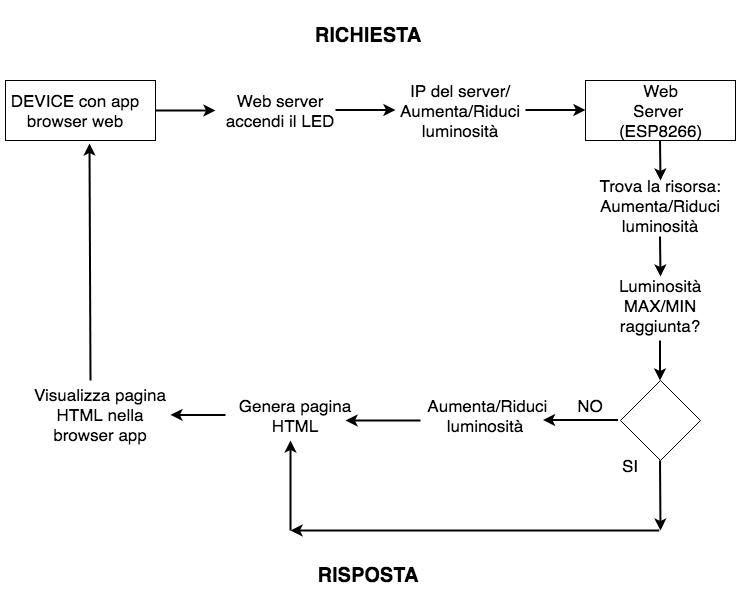

The diagram above was exported from draw.io. Its source (the exported page's mxGraphModel, read from the mxfile embedded in the PNG):
<mxGraphModel dx="946" dy="676" grid="1" gridSize="10" guides="1" tooltips="1" connect="1" arrows="1" fold="1" page="1" pageScale="1" pageWidth="850" pageHeight="1100" math="0" shadow="0">
  <root>
    <mxCell id="0" />
    <mxCell id="1" parent="0" />
    <mxCell id="Hh4Rh1zjA2xooJ5f-o6d-1" value="&lt;b&gt;&lt;font style=&quot;font-size: 20px&quot;&gt;RICHIESTA&lt;/font&gt;&lt;/b&gt;" style="text;html=1;strokeColor=none;fillColor=none;align=center;verticalAlign=middle;whiteSpace=wrap;rounded=0;" vertex="1" parent="1">
      <mxGeometry x="360" y="70" width="130" height="70" as="geometry" />
    </mxCell>
    <mxCell id="Hh4Rh1zjA2xooJ5f-o6d-2" value="&lt;b&gt;&lt;font style=&quot;font-size: 20px&quot;&gt;RISPOSTA&lt;/font&gt;&lt;/b&gt;" style="text;html=1;strokeColor=none;fillColor=none;align=center;verticalAlign=middle;whiteSpace=wrap;rounded=0;" vertex="1" parent="1">
      <mxGeometry x="360" y="610" width="130" height="70" as="geometry" />
    </mxCell>
    <mxCell id="Hh4Rh1zjA2xooJ5f-o6d-3" value="" style="rounded=0;whiteSpace=wrap;html=1;" vertex="1" parent="1">
      <mxGeometry x="62" y="150" width="150" height="60" as="geometry" />
    </mxCell>
    <mxCell id="Hh4Rh1zjA2xooJ5f-o6d-4" value="&lt;font style=&quot;font-size: 17px&quot;&gt;DEVICE con app browser web&lt;/font&gt;" style="text;html=1;strokeColor=none;fillColor=none;align=center;verticalAlign=middle;whiteSpace=wrap;rounded=0;" vertex="1" parent="1">
      <mxGeometry x="57" y="170" width="150" height="20" as="geometry" />
    </mxCell>
    <mxCell id="Hh4Rh1zjA2xooJ5f-o6d-5" value="" style="endArrow=classic;html=1;strokeWidth=2;" edge="1" parent="1">
      <mxGeometry width="50" height="50" relative="1" as="geometry">
        <mxPoint x="212" y="180" as="sourcePoint" />
        <mxPoint x="272" y="180" as="targetPoint" />
        <Array as="points" />
      </mxGeometry>
    </mxCell>
    <mxCell id="Hh4Rh1zjA2xooJ5f-o6d-6" value="&lt;font style=&quot;font-size: 17px&quot;&gt;Web server accendi il LED&lt;/font&gt;" style="text;html=1;strokeColor=none;fillColor=none;align=center;verticalAlign=middle;whiteSpace=wrap;rounded=0;" vertex="1" parent="1">
      <mxGeometry x="272" y="175" width="130" height="10" as="geometry" />
    </mxCell>
    <mxCell id="Hh4Rh1zjA2xooJ5f-o6d-7" value="" style="endArrow=classic;html=1;strokeWidth=2;" edge="1" parent="1">
      <mxGeometry width="50" height="50" relative="1" as="geometry">
        <mxPoint x="392" y="179.5" as="sourcePoint" />
        <mxPoint x="452" y="179.5" as="targetPoint" />
        <Array as="points" />
      </mxGeometry>
    </mxCell>
    <mxCell id="Hh4Rh1zjA2xooJ5f-o6d-8" value="&lt;font style=&quot;font-size: 17px&quot;&gt;IP del server/ Aumenta/Riduci luminosità&lt;/font&gt;" style="text;html=1;strokeColor=none;fillColor=none;align=center;verticalAlign=middle;whiteSpace=wrap;rounded=0;" vertex="1" parent="1">
      <mxGeometry x="452" y="175" width="130" height="10" as="geometry" />
    </mxCell>
    <mxCell id="Hh4Rh1zjA2xooJ5f-o6d-9" value="" style="endArrow=classic;html=1;strokeWidth=2;" edge="1" parent="1">
      <mxGeometry width="50" height="50" relative="1" as="geometry">
        <mxPoint x="582" y="179.5" as="sourcePoint" />
        <mxPoint x="642" y="179.5" as="targetPoint" />
        <Array as="points" />
      </mxGeometry>
    </mxCell>
    <mxCell id="Hh4Rh1zjA2xooJ5f-o6d-10" value="" style="rounded=0;whiteSpace=wrap;html=1;" vertex="1" parent="1">
      <mxGeometry x="642" y="150" width="150" height="60" as="geometry" />
    </mxCell>
    <mxCell id="Hh4Rh1zjA2xooJ5f-o6d-11" value="&lt;font style=&quot;font-size: 17px&quot;&gt;Web Server&amp;nbsp; (ESP8266)&lt;/font&gt;" style="text;html=1;strokeColor=none;fillColor=none;align=center;verticalAlign=middle;whiteSpace=wrap;rounded=0;" vertex="1" parent="1">
      <mxGeometry x="674.5" y="170" width="85" height="20" as="geometry" />
    </mxCell>
    <mxCell id="Hh4Rh1zjA2xooJ5f-o6d-12" value="" style="endArrow=classic;html=1;strokeWidth=2;" edge="1" parent="1">
      <mxGeometry width="50" height="50" relative="1" as="geometry">
        <mxPoint x="716.5" y="210" as="sourcePoint" />
        <mxPoint x="717" y="250" as="targetPoint" />
      </mxGeometry>
    </mxCell>
    <mxCell id="Hh4Rh1zjA2xooJ5f-o6d-13" value="&lt;font style=&quot;font-size: 17px&quot;&gt;Trova la risorsa: Aumenta/Riduci luminosità&lt;/font&gt;" style="text;html=1;strokeColor=none;fillColor=none;align=center;verticalAlign=middle;whiteSpace=wrap;rounded=0;" vertex="1" parent="1">
      <mxGeometry x="652" y="270" width="130" height="10" as="geometry" />
    </mxCell>
    <mxCell id="Hh4Rh1zjA2xooJ5f-o6d-14" value="" style="endArrow=classic;html=1;strokeWidth=2;" edge="1" parent="1">
      <mxGeometry width="50" height="50" relative="1" as="geometry">
        <mxPoint x="716.5" y="306" as="sourcePoint" />
        <mxPoint x="717" y="346" as="targetPoint" />
        <Array as="points" />
      </mxGeometry>
    </mxCell>
    <mxCell id="Hh4Rh1zjA2xooJ5f-o6d-15" value="&lt;font style=&quot;font-size: 17px&quot;&gt;Luminosità MAX/MIN raggiunta?&lt;/font&gt;" style="text;html=1;strokeColor=none;fillColor=none;align=center;verticalAlign=middle;whiteSpace=wrap;rounded=0;" vertex="1" parent="1">
      <mxGeometry x="652" y="370" width="130" height="10" as="geometry" />
    </mxCell>
    <mxCell id="Hh4Rh1zjA2xooJ5f-o6d-16" value="" style="rhombus;whiteSpace=wrap;html=1;" vertex="1" parent="1">
      <mxGeometry x="677" y="450" width="80" height="80" as="geometry" />
    </mxCell>
    <mxCell id="Hh4Rh1zjA2xooJ5f-o6d-17" value="" style="endArrow=classic;html=1;strokeWidth=2;" edge="1" parent="1">
      <mxGeometry width="50" height="50" relative="1" as="geometry">
        <mxPoint x="716.5" y="410" as="sourcePoint" />
        <mxPoint x="716.5" y="450" as="targetPoint" />
        <Array as="points" />
      </mxGeometry>
    </mxCell>
    <mxCell id="Hh4Rh1zjA2xooJ5f-o6d-18" value="" style="endArrow=classic;html=1;strokeWidth=2;" edge="1" parent="1">
      <mxGeometry width="50" height="50" relative="1" as="geometry">
        <mxPoint x="674.5" y="489.5" as="sourcePoint" />
        <mxPoint x="599.5" y="489.5" as="targetPoint" />
        <Array as="points" />
      </mxGeometry>
    </mxCell>
    <mxCell id="Hh4Rh1zjA2xooJ5f-o6d-20" value="&lt;font style=&quot;font-size: 17px&quot;&gt;SI&lt;/font&gt;" style="text;html=1;strokeColor=none;fillColor=none;align=center;verticalAlign=middle;whiteSpace=wrap;rounded=0;" vertex="1" parent="1">
      <mxGeometry x="667" y="520" width="40" height="30" as="geometry" />
    </mxCell>
    <mxCell id="Hh4Rh1zjA2xooJ5f-o6d-21" value="&lt;font style=&quot;font-size: 17px&quot;&gt;NO&lt;/font&gt;" style="text;html=1;strokeColor=none;fillColor=none;align=center;verticalAlign=middle;whiteSpace=wrap;rounded=0;" vertex="1" parent="1">
      <mxGeometry x="627" y="460" width="40" height="30" as="geometry" />
    </mxCell>
    <mxCell id="Hh4Rh1zjA2xooJ5f-o6d-22" value="" style="endArrow=classic;html=1;strokeWidth=2;" edge="1" parent="1">
      <mxGeometry width="50" height="50" relative="1" as="geometry">
        <mxPoint x="716.5" y="530" as="sourcePoint" />
        <mxPoint x="717" y="600" as="targetPoint" />
        <Array as="points" />
      </mxGeometry>
    </mxCell>
    <mxCell id="Hh4Rh1zjA2xooJ5f-o6d-23" value="" style="endArrow=classic;html=1;strokeWidth=2;" edge="1" parent="1">
      <mxGeometry width="50" height="50" relative="1" as="geometry">
        <mxPoint x="715.75" y="600" as="sourcePoint" />
        <mxPoint x="347" y="600" as="targetPoint" />
      </mxGeometry>
    </mxCell>
    <mxCell id="Hh4Rh1zjA2xooJ5f-o6d-24" value="&lt;font style=&quot;font-size: 17px&quot;&gt;&amp;nbsp;Aumenta/Riduci luminosità&lt;/font&gt;" style="text;html=1;strokeColor=none;fillColor=none;align=center;verticalAlign=middle;whiteSpace=wrap;rounded=0;" vertex="1" parent="1">
      <mxGeometry x="477" y="480" width="130" height="10" as="geometry" />
    </mxCell>
    <mxCell id="Hh4Rh1zjA2xooJ5f-o6d-25" value="" style="endArrow=classic;html=1;strokeWidth=2;" edge="1" parent="1">
      <mxGeometry width="50" height="50" relative="1" as="geometry">
        <mxPoint x="477" y="490" as="sourcePoint" />
        <mxPoint x="402" y="490" as="targetPoint" />
        <Array as="points" />
      </mxGeometry>
    </mxCell>
    <mxCell id="Hh4Rh1zjA2xooJ5f-o6d-26" value="&lt;font style=&quot;font-size: 17px&quot;&gt;Genera pagina HTML&lt;/font&gt;" style="text;html=1;strokeColor=none;fillColor=none;align=center;verticalAlign=middle;whiteSpace=wrap;rounded=0;" vertex="1" parent="1">
      <mxGeometry x="287" y="480" width="130" height="10" as="geometry" />
    </mxCell>
    <mxCell id="Hh4Rh1zjA2xooJ5f-o6d-27" value="" style="endArrow=classic;html=1;strokeWidth=2;" edge="1" parent="1">
      <mxGeometry width="50" height="50" relative="1" as="geometry">
        <mxPoint x="347" y="600" as="sourcePoint" />
        <mxPoint x="347" y="510" as="targetPoint" />
        <Array as="points" />
      </mxGeometry>
    </mxCell>
    <mxCell id="Hh4Rh1zjA2xooJ5f-o6d-28" value="" style="endArrow=classic;html=1;strokeWidth=2;" edge="1" parent="1" target="Hh4Rh1zjA2xooJ5f-o6d-29">
      <mxGeometry width="50" height="50" relative="1" as="geometry">
        <mxPoint x="282" y="484.5" as="sourcePoint" />
        <mxPoint x="207" y="484.5" as="targetPoint" />
        <Array as="points" />
      </mxGeometry>
    </mxCell>
    <mxCell id="Hh4Rh1zjA2xooJ5f-o6d-29" value="&lt;font style=&quot;font-size: 17px&quot;&gt;Visualizza pagina HTML nella browser app&lt;/font&gt;" style="text;html=1;strokeColor=none;fillColor=none;align=center;verticalAlign=middle;whiteSpace=wrap;rounded=0;" vertex="1" parent="1">
      <mxGeometry x="87" y="471.5" width="140" height="25.5" as="geometry" />
    </mxCell>
    <mxCell id="Hh4Rh1zjA2xooJ5f-o6d-30" value="" style="endArrow=classic;html=1;strokeWidth=2;entryX=0.56;entryY=1.05;entryDx=0;entryDy=0;entryPerimeter=0;" edge="1" parent="1" target="Hh4Rh1zjA2xooJ5f-o6d-3">
      <mxGeometry width="50" height="50" relative="1" as="geometry">
        <mxPoint x="147" y="450" as="sourcePoint" />
        <mxPoint x="147" y="360" as="targetPoint" />
        <Array as="points" />
      </mxGeometry>
    </mxCell>
  </root>
</mxGraphModel>